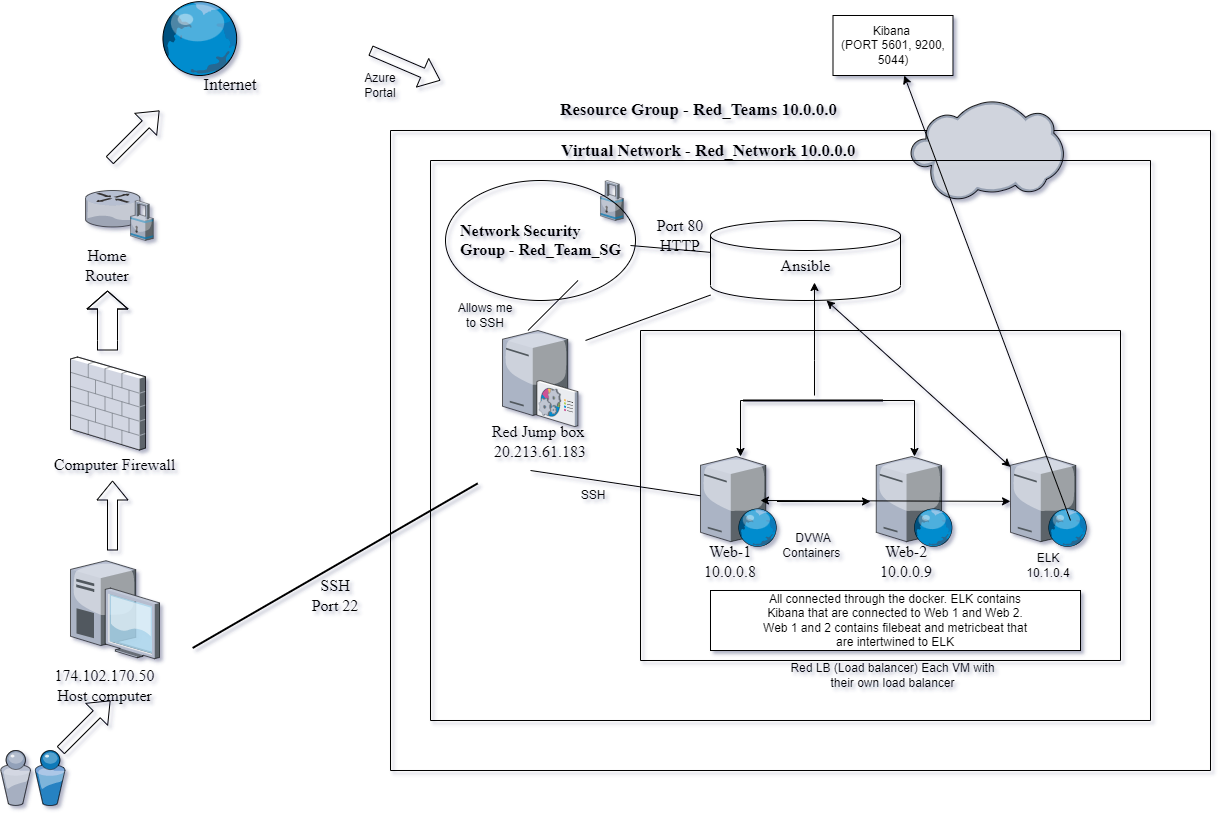

The diagram above was exported from draw.io. Its source (the exported page's mxGraphModel, read from the mxfile embedded in the PNG):
<mxGraphModel dx="1464" dy="787" grid="1" gridSize="10" guides="1" tooltips="1" connect="1" arrows="1" fold="1" page="1" pageScale="1" pageWidth="1100" pageHeight="850" background="none" math="0" shadow="0">
  <root>
    <mxCell id="0" />
    <mxCell id="1" parent="0" />
    <mxCell id="b2PvA09qS75ITyYdcIcg-1" value="" style="verticalLabelPosition=bottom;sketch=0;aspect=fixed;html=1;verticalAlign=top;strokeColor=none;align=center;outlineConnect=0;shape=mxgraph.citrix.desktop;" parent="1" vertex="1">
      <mxGeometry x="70" y="605.19" width="89" height="98" as="geometry" />
    </mxCell>
    <mxCell id="b2PvA09qS75ITyYdcIcg-2" value="" style="verticalLabelPosition=bottom;sketch=0;aspect=fixed;html=1;verticalAlign=top;strokeColor=none;align=center;outlineConnect=0;shape=mxgraph.citrix.firewall;" parent="1" vertex="1">
      <mxGeometry x="70" y="401.5" width="75" height="93" as="geometry" />
    </mxCell>
    <mxCell id="b2PvA09qS75ITyYdcIcg-3" value="" style="verticalLabelPosition=bottom;sketch=0;aspect=fixed;html=1;verticalAlign=top;strokeColor=none;align=center;outlineConnect=0;shape=mxgraph.citrix.router;" parent="1" vertex="1">
      <mxGeometry x="85" y="235" width="55" height="36.5" as="geometry" />
    </mxCell>
    <mxCell id="b2PvA09qS75ITyYdcIcg-4" value="" style="shape=flexArrow;endArrow=classic;html=1;rounded=0;width=20;endSize=5.67;" parent="1" edge="1">
      <mxGeometry width="50" height="50" relative="1" as="geometry">
        <mxPoint x="107" y="395" as="sourcePoint" />
        <mxPoint x="107" y="335" as="targetPoint" />
        <Array as="points">
          <mxPoint x="107" y="385" />
        </Array>
      </mxGeometry>
    </mxCell>
    <mxCell id="b2PvA09qS75ITyYdcIcg-5" value="" style="shape=flexArrow;endArrow=classic;html=1;rounded=0;" parent="1" edge="1">
      <mxGeometry width="50" height="50" relative="1" as="geometry">
        <mxPoint x="112" y="595" as="sourcePoint" />
        <mxPoint x="112" y="525" as="targetPoint" />
        <Array as="points">
          <mxPoint x="112" y="595.5" />
        </Array>
      </mxGeometry>
    </mxCell>
    <mxCell id="b2PvA09qS75ITyYdcIcg-6" value="" style="verticalLabelPosition=bottom;sketch=0;aspect=fixed;html=1;verticalAlign=top;strokeColor=none;align=center;outlineConnect=0;shape=mxgraph.citrix.security;" parent="1" vertex="1">
      <mxGeometry x="130" y="245" width="22.82" height="40" as="geometry" />
    </mxCell>
    <mxCell id="b2PvA09qS75ITyYdcIcg-7" value="" style="shape=flexArrow;endArrow=classic;html=1;rounded=0;" parent="1" edge="1">
      <mxGeometry width="50" height="50" relative="1" as="geometry">
        <mxPoint x="109" y="205" as="sourcePoint" />
        <mxPoint x="159" y="155" as="targetPoint" />
      </mxGeometry>
    </mxCell>
    <mxCell id="b2PvA09qS75ITyYdcIcg-12" value="" style="swimlane;startSize=0;fontFamily=Times New Roman;" parent="1" vertex="1">
      <mxGeometry x="390" y="175" width="820" height="640" as="geometry" />
    </mxCell>
    <mxCell id="b2PvA09qS75ITyYdcIcg-8" value="" style="verticalLabelPosition=bottom;sketch=0;aspect=fixed;html=1;verticalAlign=top;strokeColor=none;align=center;outlineConnect=0;shape=mxgraph.citrix.cloud;" parent="b2PvA09qS75ITyYdcIcg-12" vertex="1">
      <mxGeometry x="520" y="-30" width="153.23" height="100" as="geometry" />
    </mxCell>
    <mxCell id="b2PvA09qS75ITyYdcIcg-14" value="&lt;h1&gt;&lt;font style=&quot;font-size: 17px&quot;&gt;Resource Group - Red_Teams 10.0.0.0&lt;/font&gt;&lt;/h1&gt;" style="text;html=1;strokeColor=none;fillColor=none;spacing=5;spacingTop=-20;whiteSpace=wrap;overflow=hidden;rounded=0;fontFamily=Times New Roman;fontSize=14;" parent="1" vertex="1">
      <mxGeometry x="555" y="125" width="340" height="120" as="geometry" />
    </mxCell>
    <mxCell id="b2PvA09qS75ITyYdcIcg-15" value="" style="shape=flexArrow;endArrow=classic;html=1;rounded=0;fontFamily=Times New Roman;fontSize=16;" parent="1" edge="1">
      <mxGeometry width="50" height="50" relative="1" as="geometry">
        <mxPoint x="370" y="95" as="sourcePoint" />
        <mxPoint x="440" y="125" as="targetPoint" />
      </mxGeometry>
    </mxCell>
    <mxCell id="b2PvA09qS75ITyYdcIcg-16" value="174.102.170.50&lt;br&gt;Host computer" style="text;html=1;strokeColor=none;fillColor=none;align=center;verticalAlign=middle;whiteSpace=wrap;rounded=0;fontFamily=Times New Roman;fontSize=16;" parent="1" vertex="1">
      <mxGeometry x="57.31999999999999" y="715" width="95.5" height="30" as="geometry" />
    </mxCell>
    <mxCell id="b2PvA09qS75ITyYdcIcg-18" value="" style="swimlane;startSize=0;fontFamily=Times New Roman;fontSize=16;" parent="1" vertex="1">
      <mxGeometry x="430" y="205" width="720" height="560" as="geometry" />
    </mxCell>
    <mxCell id="b2PvA09qS75ITyYdcIcg-22" value="" style="verticalLabelPosition=bottom;sketch=0;aspect=fixed;html=1;verticalAlign=top;strokeColor=none;align=center;outlineConnect=0;shape=mxgraph.citrix.security;fontFamily=Times New Roman;fontSize=17;" parent="b2PvA09qS75ITyYdcIcg-18" vertex="1">
      <mxGeometry x="170" y="20" width="22.82" height="40" as="geometry" />
    </mxCell>
    <mxCell id="b2PvA09qS75ITyYdcIcg-23" value="&lt;h1 style=&quot;font-size: 16px;&quot;&gt;&lt;span style=&quot;font-size: 16px;&quot;&gt;Network Security Group - Red_Team_SG&lt;/span&gt;&lt;/h1&gt;" style="text;html=1;strokeColor=none;fillColor=none;spacing=5;spacingTop=-20;whiteSpace=wrap;overflow=hidden;rounded=0;fontFamily=Times New Roman;fontSize=16;" parent="b2PvA09qS75ITyYdcIcg-18" vertex="1">
      <mxGeometry x="25" y="60" width="170" height="140" as="geometry" />
    </mxCell>
    <mxCell id="b2PvA09qS75ITyYdcIcg-26" value="" style="ellipse;whiteSpace=wrap;html=1;fontFamily=Times New Roman;fontSize=16;textOpacity=20;shadow=0;fillColor=none;" parent="b2PvA09qS75ITyYdcIcg-18" vertex="1">
      <mxGeometry x="15" y="20" width="190" height="120" as="geometry" />
    </mxCell>
    <mxCell id="b2PvA09qS75ITyYdcIcg-29" value="" style="verticalLabelPosition=bottom;sketch=0;aspect=fixed;html=1;verticalAlign=top;strokeColor=none;align=center;outlineConnect=0;shape=mxgraph.citrix.command_center;shadow=0;fontFamily=Times New Roman;fontSize=16;fillColor=none;" parent="b2PvA09qS75ITyYdcIcg-18" vertex="1">
      <mxGeometry x="72" y="170" width="75.5" height="96" as="geometry" />
    </mxCell>
    <mxCell id="b2PvA09qS75ITyYdcIcg-30" value="Red Jump box&amp;nbsp;&lt;br&gt;20.213.61.183" style="text;html=1;strokeColor=none;fillColor=none;align=center;verticalAlign=middle;whiteSpace=wrap;rounded=0;shadow=0;fontFamily=Times New Roman;fontSize=16;" parent="b2PvA09qS75ITyYdcIcg-18" vertex="1">
      <mxGeometry x="50" y="266" width="120.25" height="30" as="geometry" />
    </mxCell>
    <mxCell id="b2PvA09qS75ITyYdcIcg-37" value="" style="swimlane;startSize=0;shadow=0;fontFamily=Times New Roman;fontSize=16;fillColor=none;" parent="b2PvA09qS75ITyYdcIcg-18" vertex="1">
      <mxGeometry x="210" y="170" width="480" height="330" as="geometry" />
    </mxCell>
    <mxCell id="FPmNyFykg7pd02KUv5Bm-2" value="" style="edgeStyle=orthogonalEdgeStyle;rounded=0;orthogonalLoop=1;jettySize=auto;html=1;" parent="b2PvA09qS75ITyYdcIcg-37" source="b2PvA09qS75ITyYdcIcg-48" edge="1">
      <mxGeometry relative="1" as="geometry">
        <mxPoint x="230" y="171" as="targetPoint" />
      </mxGeometry>
    </mxCell>
    <mxCell id="b2PvA09qS75ITyYdcIcg-48" value="" style="verticalLabelPosition=bottom;sketch=0;aspect=fixed;html=1;verticalAlign=top;strokeColor=none;align=center;outlineConnect=0;shape=mxgraph.citrix.web_server;shadow=0;fontFamily=Times New Roman;fontSize=16;fillColor=none;" parent="b2PvA09qS75ITyYdcIcg-37" vertex="1">
      <mxGeometry x="60" y="126" width="76.5" height="90" as="geometry" />
    </mxCell>
    <mxCell id="b2PvA09qS75ITyYdcIcg-49" value="" style="verticalLabelPosition=bottom;sketch=0;aspect=fixed;html=1;verticalAlign=top;strokeColor=none;align=center;outlineConnect=0;shape=mxgraph.citrix.web_server;shadow=0;fontFamily=Times New Roman;fontSize=16;fillColor=none;" parent="b2PvA09qS75ITyYdcIcg-37" vertex="1">
      <mxGeometry x="235.75" y="126" width="76.5" height="90" as="geometry" />
    </mxCell>
    <mxCell id="b2PvA09qS75ITyYdcIcg-52" style="edgeStyle=orthogonalEdgeStyle;rounded=0;orthogonalLoop=1;jettySize=auto;html=1;exitX=0;exitY=0.5;exitDx=0;exitDy=0;exitPerimeter=0;fontFamily=Times New Roman;fontSize=16;" parent="b2PvA09qS75ITyYdcIcg-37" source="b2PvA09qS75ITyYdcIcg-50" target="b2PvA09qS75ITyYdcIcg-48" edge="1">
      <mxGeometry relative="1" as="geometry">
        <Array as="points">
          <mxPoint x="100" y="70" />
        </Array>
      </mxGeometry>
    </mxCell>
    <mxCell id="b2PvA09qS75ITyYdcIcg-53" style="edgeStyle=orthogonalEdgeStyle;rounded=0;orthogonalLoop=1;jettySize=auto;html=1;exitX=1;exitY=0.5;exitDx=0;exitDy=0;exitPerimeter=0;fontFamily=Times New Roman;fontSize=16;" parent="b2PvA09qS75ITyYdcIcg-37" source="b2PvA09qS75ITyYdcIcg-50" target="b2PvA09qS75ITyYdcIcg-49" edge="1">
      <mxGeometry relative="1" as="geometry">
        <Array as="points">
          <mxPoint x="274" y="70" />
        </Array>
      </mxGeometry>
    </mxCell>
    <mxCell id="b2PvA09qS75ITyYdcIcg-50" value="" style="line;strokeWidth=2;html=1;shadow=0;fontFamily=Times New Roman;fontSize=16;fillColor=none;" parent="b2PvA09qS75ITyYdcIcg-37" vertex="1">
      <mxGeometry x="102.5" y="65" width="140" height="10" as="geometry" />
    </mxCell>
    <mxCell id="b2PvA09qS75ITyYdcIcg-54" value="Web-1&lt;br&gt;10.0.0.8" style="text;html=1;strokeColor=none;fillColor=none;align=center;verticalAlign=middle;whiteSpace=wrap;rounded=0;shadow=0;fontFamily=Times New Roman;fontSize=16;" parent="b2PvA09qS75ITyYdcIcg-37" vertex="1">
      <mxGeometry x="60" y="216" width="60" height="30" as="geometry" />
    </mxCell>
    <mxCell id="b2PvA09qS75ITyYdcIcg-55" value="Web-2&lt;br&gt;10.0.0.9" style="text;html=1;strokeColor=none;fillColor=none;align=center;verticalAlign=middle;whiteSpace=wrap;rounded=0;shadow=0;fontFamily=Times New Roman;fontSize=16;" parent="b2PvA09qS75ITyYdcIcg-37" vertex="1">
      <mxGeometry x="235.75" y="216" width="60" height="30" as="geometry" />
    </mxCell>
    <mxCell id="FPmNyFykg7pd02KUv5Bm-3" value="DVWA&lt;br&gt;Containers&amp;nbsp;" style="text;html=1;strokeColor=none;fillColor=none;align=center;verticalAlign=middle;whiteSpace=wrap;rounded=0;" parent="b2PvA09qS75ITyYdcIcg-37" vertex="1">
      <mxGeometry x="142.5" y="200" width="60" height="30" as="geometry" />
    </mxCell>
    <mxCell id="_s6gpodDBxAW1SIhMXdX-3" value="" style="verticalLabelPosition=bottom;sketch=0;aspect=fixed;html=1;verticalAlign=top;strokeColor=none;align=center;outlineConnect=0;shape=mxgraph.citrix.web_server;shadow=0;fontFamily=Times New Roman;fontSize=16;fillColor=none;" parent="b2PvA09qS75ITyYdcIcg-37" vertex="1">
      <mxGeometry x="370" y="126" width="76.5" height="90" as="geometry" />
    </mxCell>
    <mxCell id="d-ZygsrNt_f6f9wIQCBH-5" value="ELK&lt;br&gt;10.1.0.4" style="text;html=1;strokeColor=none;fillColor=none;align=center;verticalAlign=middle;whiteSpace=wrap;rounded=0;" parent="b2PvA09qS75ITyYdcIcg-37" vertex="1">
      <mxGeometry x="378.25" y="220" width="60" height="30" as="geometry" />
    </mxCell>
    <mxCell id="d-ZygsrNt_f6f9wIQCBH-7" value="" style="endArrow=classic;startArrow=classic;html=1;rounded=0;" parent="b2PvA09qS75ITyYdcIcg-37" target="_s6gpodDBxAW1SIhMXdX-3" edge="1">
      <mxGeometry width="50" height="50" relative="1" as="geometry">
        <mxPoint x="120" y="170" as="sourcePoint" />
        <mxPoint x="170" y="120" as="targetPoint" />
      </mxGeometry>
    </mxCell>
    <mxCell id="WI0l67d8N3J-qXqNo5Ea-4" value="" style="endArrow=classic;html=1;rounded=0;" edge="1" parent="b2PvA09qS75ITyYdcIcg-37" target="WI0l67d8N3J-qXqNo5Ea-3">
      <mxGeometry width="50" height="50" relative="1" as="geometry">
        <mxPoint x="430" y="190" as="sourcePoint" />
        <mxPoint x="480" y="140" as="targetPoint" />
      </mxGeometry>
    </mxCell>
    <mxCell id="WI0l67d8N3J-qXqNo5Ea-5" value="" style="rounded=0;whiteSpace=wrap;html=1;" vertex="1" parent="b2PvA09qS75ITyYdcIcg-37">
      <mxGeometry x="70" y="260" width="370" height="60" as="geometry" />
    </mxCell>
    <mxCell id="d-ZygsrNt_f6f9wIQCBH-6" value="All connected through the docker. ELK contains Kibana that are connected to Web 1 and Web 2. Web 1 and 2 contains filebeat and metricbeat that are intertwined to ELK" style="text;html=1;strokeColor=none;fillColor=none;align=center;verticalAlign=middle;whiteSpace=wrap;rounded=0;" parent="b2PvA09qS75ITyYdcIcg-37" vertex="1">
      <mxGeometry x="116.25" y="275" width="277.5" height="30" as="geometry" />
    </mxCell>
    <mxCell id="b2PvA09qS75ITyYdcIcg-42" value="" style="endArrow=none;html=1;rounded=0;fontFamily=Times New Roman;fontSize=16;" parent="b2PvA09qS75ITyYdcIcg-18" target="b2PvA09qS75ITyYdcIcg-40" edge="1">
      <mxGeometry width="50" height="50" relative="1" as="geometry">
        <mxPoint x="155" y="180" as="sourcePoint" />
        <mxPoint x="205" y="130" as="targetPoint" />
      </mxGeometry>
    </mxCell>
    <mxCell id="b2PvA09qS75ITyYdcIcg-43" value="Port 80&lt;br&gt;HTTP" style="text;html=1;strokeColor=none;fillColor=none;align=center;verticalAlign=middle;whiteSpace=wrap;rounded=0;shadow=0;fontFamily=Times New Roman;fontSize=16;" parent="b2PvA09qS75ITyYdcIcg-18" vertex="1">
      <mxGeometry x="220" y="60" width="60" height="30" as="geometry" />
    </mxCell>
    <mxCell id="b2PvA09qS75ITyYdcIcg-47" value="" style="endArrow=none;html=1;rounded=0;fontFamily=Times New Roman;fontSize=16;" parent="b2PvA09qS75ITyYdcIcg-18" edge="1">
      <mxGeometry width="50" height="50" relative="1" as="geometry">
        <mxPoint x="97.5" y="170" as="sourcePoint" />
        <mxPoint x="147.5" y="120" as="targetPoint" />
      </mxGeometry>
    </mxCell>
    <mxCell id="FPmNyFykg7pd02KUv5Bm-1" value="" style="endArrow=none;html=1;rounded=0;" parent="b2PvA09qS75ITyYdcIcg-18" source="b2PvA09qS75ITyYdcIcg-48" edge="1">
      <mxGeometry width="50" height="50" relative="1" as="geometry">
        <mxPoint x="85.13" y="360" as="sourcePoint" />
        <mxPoint x="100" y="310" as="targetPoint" />
      </mxGeometry>
    </mxCell>
    <mxCell id="FPmNyFykg7pd02KUv5Bm-6" value="SSH" style="text;html=1;strokeColor=none;fillColor=none;align=center;verticalAlign=middle;whiteSpace=wrap;rounded=0;" parent="b2PvA09qS75ITyYdcIcg-18" vertex="1">
      <mxGeometry x="132.81999999999994" y="320" width="60" height="30" as="geometry" />
    </mxCell>
    <mxCell id="FPmNyFykg7pd02KUv5Bm-7" value="Allows me to SSH" style="text;html=1;strokeColor=none;fillColor=none;align=center;verticalAlign=middle;whiteSpace=wrap;rounded=0;" parent="b2PvA09qS75ITyYdcIcg-18" vertex="1">
      <mxGeometry x="25" y="140" width="60" height="30" as="geometry" />
    </mxCell>
    <mxCell id="FPmNyFykg7pd02KUv5Bm-9" value="Red LB (Load balancer) Each VM with their own load balancer" style="text;html=1;strokeColor=none;fillColor=none;align=center;verticalAlign=middle;whiteSpace=wrap;rounded=0;" parent="b2PvA09qS75ITyYdcIcg-18" vertex="1">
      <mxGeometry x="350" y="500" width="225" height="30" as="geometry" />
    </mxCell>
    <mxCell id="b2PvA09qS75ITyYdcIcg-20" value="&lt;h1 style=&quot;font-size: 17px&quot;&gt;Virtual Network - Red_Network 10.0.0.0&lt;/h1&gt;" style="text;html=1;strokeColor=none;fillColor=none;spacing=5;spacingTop=-20;whiteSpace=wrap;overflow=hidden;rounded=0;fontFamily=Times New Roman;fontSize=16;" parent="1" vertex="1">
      <mxGeometry x="556" y="185" width="320" height="120" as="geometry" />
    </mxCell>
    <mxCell id="b2PvA09qS75ITyYdcIcg-25" value="Internet" style="text;html=1;strokeColor=none;fillColor=none;align=center;verticalAlign=middle;whiteSpace=wrap;rounded=0;fontFamily=Times New Roman;fontSize=17;" parent="1" vertex="1">
      <mxGeometry x="200" y="115" width="60" height="30" as="geometry" />
    </mxCell>
    <mxCell id="b2PvA09qS75ITyYdcIcg-27" value="Home Router" style="text;html=1;strokeColor=none;fillColor=none;align=center;verticalAlign=middle;whiteSpace=wrap;rounded=0;shadow=0;fontFamily=Times New Roman;fontSize=16;" parent="1" vertex="1">
      <mxGeometry x="77.5" y="295" width="60" height="30" as="geometry" />
    </mxCell>
    <mxCell id="b2PvA09qS75ITyYdcIcg-28" value="Computer Firewall" style="text;html=1;strokeColor=none;fillColor=none;align=center;verticalAlign=middle;whiteSpace=wrap;rounded=0;shadow=0;fontFamily=Times New Roman;fontSize=16;" parent="1" vertex="1">
      <mxGeometry x="48.25" y="494.5" width="132.5" height="30" as="geometry" />
    </mxCell>
    <mxCell id="b2PvA09qS75ITyYdcIcg-32" value="" style="verticalLabelPosition=bottom;sketch=0;aspect=fixed;html=1;verticalAlign=top;strokeColor=none;align=center;outlineConnect=0;shape=mxgraph.citrix.globe;shadow=0;fontFamily=Times New Roman;fontSize=16;fillColor=none;" parent="1" vertex="1">
      <mxGeometry x="159" y="45" width="78.5" height="75" as="geometry" />
    </mxCell>
    <mxCell id="b2PvA09qS75ITyYdcIcg-33" value="" style="verticalLabelPosition=bottom;sketch=0;aspect=fixed;html=1;verticalAlign=top;strokeColor=none;align=center;outlineConnect=0;shape=mxgraph.citrix.users;shadow=0;fontFamily=Times New Roman;fontSize=16;fillColor=none;" parent="1" vertex="1">
      <mxGeometry y="795" width="64.5" height="55" as="geometry" />
    </mxCell>
    <mxCell id="b2PvA09qS75ITyYdcIcg-34" value="" style="shape=flexArrow;endArrow=classic;html=1;rounded=0;fontFamily=Times New Roman;fontSize=16;" parent="1" edge="1">
      <mxGeometry width="50" height="50" relative="1" as="geometry">
        <mxPoint x="60" y="795" as="sourcePoint" />
        <mxPoint x="110" y="745" as="targetPoint" />
      </mxGeometry>
    </mxCell>
    <mxCell id="b2PvA09qS75ITyYdcIcg-35" value="" style="line;strokeWidth=2;html=1;shadow=0;fontFamily=Times New Roman;fontSize=16;fillColor=none;rotation=-30;" parent="1" vertex="1">
      <mxGeometry x="170.08" y="605.19" width="329.25" height="10" as="geometry" />
    </mxCell>
    <mxCell id="b2PvA09qS75ITyYdcIcg-36" value="SSH Port 22" style="text;html=1;strokeColor=none;fillColor=none;align=center;verticalAlign=middle;whiteSpace=wrap;rounded=0;shadow=0;fontFamily=Times New Roman;fontSize=16;" parent="1" vertex="1">
      <mxGeometry x="304.7" y="625" width="60" height="30" as="geometry" />
    </mxCell>
    <mxCell id="b2PvA09qS75ITyYdcIcg-40" value="" style="shape=cylinder3;whiteSpace=wrap;html=1;boundedLbl=1;backgroundOutline=1;size=15;shadow=0;fontFamily=Times New Roman;fontSize=16;fillColor=none;" parent="1" vertex="1">
      <mxGeometry x="710" y="265" width="190" height="80" as="geometry" />
    </mxCell>
    <mxCell id="b2PvA09qS75ITyYdcIcg-41" value="Ansible" style="text;html=1;strokeColor=none;fillColor=none;align=center;verticalAlign=middle;whiteSpace=wrap;rounded=0;shadow=0;fontFamily=Times New Roman;fontSize=16;" parent="1" vertex="1">
      <mxGeometry x="742.5" y="295" width="125" height="30" as="geometry" />
    </mxCell>
    <mxCell id="b2PvA09qS75ITyYdcIcg-44" value="" style="endArrow=none;html=1;rounded=0;fontFamily=Times New Roman;fontSize=16;" parent="1" target="b2PvA09qS75ITyYdcIcg-40" edge="1">
      <mxGeometry width="50" height="50" relative="1" as="geometry">
        <mxPoint x="630" y="290" as="sourcePoint" />
        <mxPoint x="680" y="240" as="targetPoint" />
      </mxGeometry>
    </mxCell>
    <mxCell id="b2PvA09qS75ITyYdcIcg-51" style="edgeStyle=orthogonalEdgeStyle;rounded=0;orthogonalLoop=1;jettySize=auto;html=1;entryX=0.572;entryY=1.067;entryDx=0;entryDy=0;entryPerimeter=0;fontFamily=Times New Roman;fontSize=16;" parent="1" source="b2PvA09qS75ITyYdcIcg-50" target="b2PvA09qS75ITyYdcIcg-41" edge="1">
      <mxGeometry relative="1" as="geometry">
        <Array as="points">
          <mxPoint x="814" y="405" />
          <mxPoint x="814" y="405" />
        </Array>
      </mxGeometry>
    </mxCell>
    <mxCell id="FPmNyFykg7pd02KUv5Bm-8" value="Azure Portal" style="text;html=1;strokeColor=none;fillColor=none;align=center;verticalAlign=middle;whiteSpace=wrap;rounded=0;" parent="1" vertex="1">
      <mxGeometry x="350" y="115" width="60" height="30" as="geometry" />
    </mxCell>
    <mxCell id="d-ZygsrNt_f6f9wIQCBH-4" value="" style="endArrow=classic;startArrow=classic;html=1;rounded=0;" parent="1" target="_s6gpodDBxAW1SIhMXdX-3" edge="1">
      <mxGeometry width="50" height="50" relative="1" as="geometry">
        <mxPoint x="826" y="345" as="sourcePoint" />
        <mxPoint x="876" y="295" as="targetPoint" />
      </mxGeometry>
    </mxCell>
    <mxCell id="WI0l67d8N3J-qXqNo5Ea-3" value="Kibana&amp;nbsp;&lt;br&gt;(PORT 5601, 9200, 5044)" style="rounded=0;whiteSpace=wrap;html=1;" vertex="1" parent="1">
      <mxGeometry x="832.5" y="60.00000000000006" width="120" height="60" as="geometry" />
    </mxCell>
  </root>
</mxGraphModel>